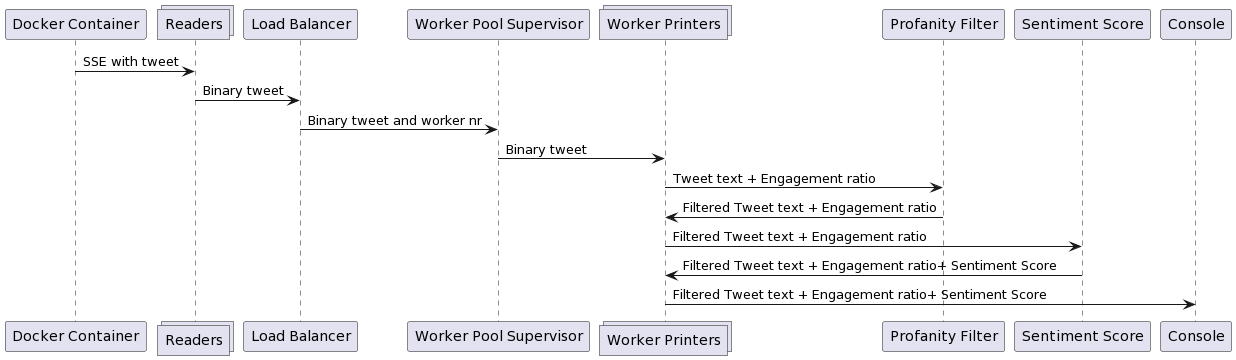

The diagram above was rendered by PlantUML. Its source (embedded in the PNG):
@startuml
participant "Docker Container" as DC
collections "Readers" as R
participant "Load Balancer" as LB
participant "Worker Pool Supervisor" as PS
collections "Worker Printers" as PW
participant "Profanity Filter" as PF
participant "Sentiment Score" as SS
participant "Console" as C

DC -> R: SSE with tweet
R -> LB: Binary tweet
LB -> PS: Binary tweet and worker nr
PS -> PW: Binary tweet
PW -> PF: Tweet text + Engagement ratio
PF -> PW: Filtered Tweet text + Engagement ratio
PW -> SS: Filtered Tweet text + Engagement ratio
SS -> PW: Filtered Tweet text + Engagement ratio+ Sentiment Score
PW -> C: Filtered Tweet text + Engagement ratio+ Sentiment Score
@enduml